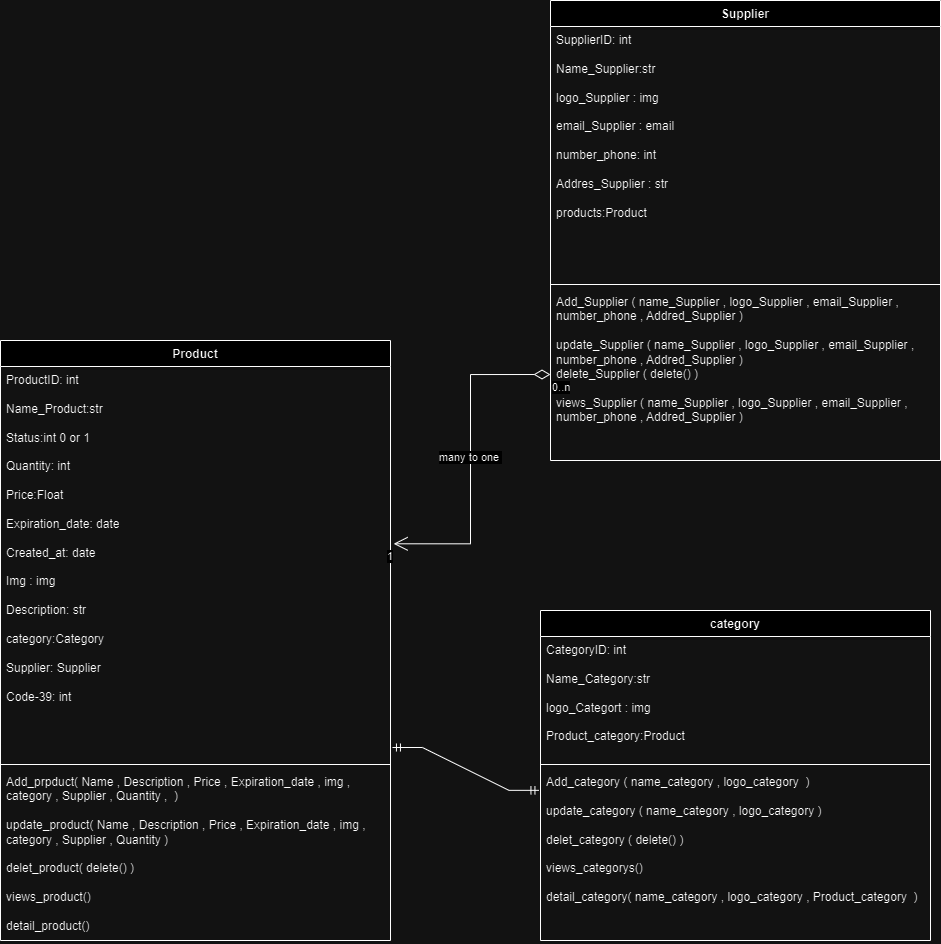

The diagram above was exported from draw.io. Its source (the exported page's mxGraphModel, read from the mxfile embedded in the PNG):
<mxGraphModel dx="1358" dy="651" grid="1" gridSize="10" guides="1" tooltips="1" connect="1" arrows="1" fold="1" page="1" pageScale="1" pageWidth="827" pageHeight="1169" math="0" shadow="0">
  <root>
    <mxCell id="WIyWlLk6GJQsqaUBKTNV-0" />
    <mxCell id="WIyWlLk6GJQsqaUBKTNV-1" parent="WIyWlLk6GJQsqaUBKTNV-0" />
    <mxCell id="LRudQ96M2OZHp_tJImNe-0" value="Product" style="swimlane;fontStyle=1;align=center;verticalAlign=top;childLayout=stackLayout;horizontal=1;startSize=26;horizontalStack=0;resizeParent=1;resizeParentMax=0;resizeLast=0;collapsible=1;marginBottom=0;whiteSpace=wrap;html=1;" parent="WIyWlLk6GJQsqaUBKTNV-1" vertex="1">
      <mxGeometry x="320" y="420" width="390" height="600" as="geometry" />
    </mxCell>
    <mxCell id="LRudQ96M2OZHp_tJImNe-1" value="ProductID: int&lt;div&gt;&amp;nbsp;&lt;div&gt;Name_Product:str&lt;/div&gt;&lt;div&gt;&lt;br&gt;&lt;/div&gt;&lt;div&gt;Status:int 0 or 1&lt;/div&gt;&lt;div&gt;&lt;br&gt;&lt;/div&gt;&lt;div&gt;Quantity: int&amp;nbsp;&lt;br&gt;&lt;/div&gt;&lt;div&gt;&amp;nbsp;&lt;/div&gt;&lt;div&gt;Price:Float&lt;/div&gt;&lt;div&gt;&lt;br&gt;&lt;/div&gt;&lt;div&gt;Expiration_date: date&lt;br&gt;&lt;/div&gt;&lt;div&gt;&lt;br&gt;&lt;/div&gt;&lt;div&gt;Created_at: date&lt;/div&gt;&lt;div&gt;&lt;br&gt;&lt;/div&gt;&lt;div&gt;Img : img&lt;/div&gt;&lt;div&gt;&amp;nbsp;&lt;/div&gt;&lt;div&gt;Description: str&lt;/div&gt;&lt;div&gt;&lt;br&gt;&lt;/div&gt;&lt;div&gt;category:Category&lt;/div&gt;&lt;div&gt;&lt;br&gt;&lt;/div&gt;&lt;div&gt;Supplier: Supplier&lt;/div&gt;&lt;div&gt;&lt;br&gt;&lt;/div&gt;&lt;div&gt;Code-39: int&lt;/div&gt;&lt;/div&gt;" style="text;strokeColor=none;fillColor=none;align=left;verticalAlign=top;spacingLeft=4;spacingRight=4;overflow=hidden;rotatable=0;points=[[0,0.5],[1,0.5]];portConstraint=eastwest;whiteSpace=wrap;html=1;" parent="LRudQ96M2OZHp_tJImNe-0" vertex="1">
      <mxGeometry y="26" width="390" height="394" as="geometry" />
    </mxCell>
    <mxCell id="LRudQ96M2OZHp_tJImNe-2" value="" style="line;strokeWidth=1;fillColor=none;align=left;verticalAlign=middle;spacingTop=-1;spacingLeft=3;spacingRight=3;rotatable=0;labelPosition=right;points=[];portConstraint=eastwest;strokeColor=inherit;" parent="LRudQ96M2OZHp_tJImNe-0" vertex="1">
      <mxGeometry y="420" width="390" height="8" as="geometry" />
    </mxCell>
    <mxCell id="LRudQ96M2OZHp_tJImNe-3" value="Add_prpduct( Name , Description , Price , Expiration_date , img , category , Supplier , Quantity ,&amp;nbsp; )&lt;div&gt;&lt;br&gt;&lt;/div&gt;&lt;div&gt;update_product(&amp;nbsp;&lt;span style=&quot;background-color: initial;&quot;&gt;Name , Description , Price , Expiration_date , img , category , Supplier , Quantity&lt;/span&gt;&lt;span style=&quot;background-color: initial;&quot;&gt;&amp;nbsp;)&lt;/span&gt;&lt;/div&gt;&lt;div&gt;&lt;span style=&quot;background-color: initial;&quot;&gt;&lt;br&gt;&lt;/span&gt;&lt;/div&gt;&lt;div&gt;delet_product( delete() )&lt;/div&gt;&lt;div&gt;&lt;br&gt;&lt;/div&gt;&lt;div&gt;views_product()&lt;/div&gt;&lt;div&gt;&lt;br&gt;&lt;/div&gt;&lt;div&gt;detail_product()&lt;/div&gt;&lt;div&gt;&lt;br&gt;&lt;/div&gt;" style="text;strokeColor=none;fillColor=none;align=left;verticalAlign=top;spacingLeft=4;spacingRight=4;overflow=hidden;rotatable=0;points=[[0,0.5],[1,0.5]];portConstraint=eastwest;whiteSpace=wrap;html=1;" parent="LRudQ96M2OZHp_tJImNe-0" vertex="1">
      <mxGeometry y="428" width="390" height="172" as="geometry" />
    </mxCell>
    <mxCell id="LRudQ96M2OZHp_tJImNe-14" value="category" style="swimlane;fontStyle=1;align=center;verticalAlign=top;childLayout=stackLayout;horizontal=1;startSize=26;horizontalStack=0;resizeParent=1;resizeParentMax=0;resizeLast=0;collapsible=1;marginBottom=0;whiteSpace=wrap;html=1;" parent="WIyWlLk6GJQsqaUBKTNV-1" vertex="1">
      <mxGeometry x="860" y="690" width="390" height="330" as="geometry" />
    </mxCell>
    <mxCell id="LRudQ96M2OZHp_tJImNe-15" value="CategoryID: int&lt;div&gt;&amp;nbsp;&lt;div&gt;Name_Category:str&lt;/div&gt;&lt;div&gt;&lt;span style=&quot;background-color: initial;&quot;&gt;&amp;nbsp;&lt;/span&gt;&lt;/div&gt;&lt;div&gt;logo_Categort : img&lt;/div&gt;&lt;div&gt;&amp;nbsp;&lt;/div&gt;&lt;div&gt;Product_category:Product&lt;/div&gt;&lt;/div&gt;&lt;div&gt;&lt;br&gt;&lt;/div&gt;&lt;div&gt;&lt;br&gt;&lt;/div&gt;" style="text;strokeColor=none;fillColor=none;align=left;verticalAlign=top;spacingLeft=4;spacingRight=4;overflow=hidden;rotatable=0;points=[[0,0.5],[1,0.5]];portConstraint=eastwest;whiteSpace=wrap;html=1;" parent="LRudQ96M2OZHp_tJImNe-14" vertex="1">
      <mxGeometry y="26" width="390" height="124" as="geometry" />
    </mxCell>
    <mxCell id="LRudQ96M2OZHp_tJImNe-16" value="" style="line;strokeWidth=1;fillColor=none;align=left;verticalAlign=middle;spacingTop=-1;spacingLeft=3;spacingRight=3;rotatable=0;labelPosition=right;points=[];portConstraint=eastwest;strokeColor=inherit;" parent="LRudQ96M2OZHp_tJImNe-14" vertex="1">
      <mxGeometry y="150" width="390" height="8" as="geometry" />
    </mxCell>
    <mxCell id="LRudQ96M2OZHp_tJImNe-17" value="&lt;div&gt;Add_category ( name_category , logo_category&amp;nbsp; )&lt;/div&gt;&lt;div&gt;&lt;br&gt;&lt;/div&gt;&lt;div&gt;update_category (&amp;nbsp;&lt;span style=&quot;background-color: initial;&quot;&gt;name_category , logo_category&lt;/span&gt;&lt;span style=&quot;background-color: initial;&quot;&gt;&amp;nbsp;)&lt;/span&gt;&lt;/div&gt;&lt;div&gt;&lt;span style=&quot;background-color: initial;&quot;&gt;&lt;br&gt;&lt;/span&gt;&lt;/div&gt;&lt;div&gt;delet_category ( delete() )&lt;/div&gt;&lt;div&gt;&lt;br&gt;&lt;/div&gt;&lt;div&gt;views_categorys()&lt;/div&gt;&lt;div&gt;&lt;br&gt;&lt;/div&gt;&lt;div&gt;detail_category( name_category , logo_category , Product_category&amp;nbsp; )&lt;/div&gt;&lt;div&gt;&lt;br&gt;&lt;/div&gt;" style="text;strokeColor=none;fillColor=none;align=left;verticalAlign=top;spacingLeft=4;spacingRight=4;overflow=hidden;rotatable=0;points=[[0,0.5],[1,0.5]];portConstraint=eastwest;whiteSpace=wrap;html=1;" parent="LRudQ96M2OZHp_tJImNe-14" vertex="1">
      <mxGeometry y="158" width="390" height="172" as="geometry" />
    </mxCell>
    <mxCell id="LRudQ96M2OZHp_tJImNe-18" value="Supplier" style="swimlane;fontStyle=1;align=center;verticalAlign=top;childLayout=stackLayout;horizontal=1;startSize=26;horizontalStack=0;resizeParent=1;resizeParentMax=0;resizeLast=0;collapsible=1;marginBottom=0;whiteSpace=wrap;html=1;" parent="WIyWlLk6GJQsqaUBKTNV-1" vertex="1">
      <mxGeometry x="870" y="80" width="390" height="460" as="geometry" />
    </mxCell>
    <mxCell id="LRudQ96M2OZHp_tJImNe-19" value="SupplierID: int&lt;div&gt;&amp;nbsp;&lt;div&gt;Name_Supplier:str&lt;/div&gt;&lt;div&gt;&lt;span style=&quot;background-color: initial;&quot;&gt;&amp;nbsp;&lt;/span&gt;&lt;/div&gt;&lt;div&gt;logo_Supplier : img&lt;/div&gt;&lt;div&gt;&amp;nbsp;&lt;/div&gt;&lt;div&gt;email_Supplier : email&lt;/div&gt;&lt;/div&gt;&lt;div&gt;&lt;br&gt;&lt;/div&gt;&lt;div&gt;number_phone: int&amp;nbsp;&lt;/div&gt;&lt;div&gt;&lt;br&gt;&lt;/div&gt;&lt;div&gt;Addres_Supplier : str&lt;/div&gt;&lt;div&gt;&lt;br&gt;&lt;/div&gt;&lt;div&gt;products:Product&lt;/div&gt;" style="text;strokeColor=none;fillColor=none;align=left;verticalAlign=top;spacingLeft=4;spacingRight=4;overflow=hidden;rotatable=0;points=[[0,0.5],[1,0.5]];portConstraint=eastwest;whiteSpace=wrap;html=1;" parent="LRudQ96M2OZHp_tJImNe-18" vertex="1">
      <mxGeometry y="26" width="390" height="254" as="geometry" />
    </mxCell>
    <mxCell id="LRudQ96M2OZHp_tJImNe-20" value="" style="line;strokeWidth=1;fillColor=none;align=left;verticalAlign=middle;spacingTop=-1;spacingLeft=3;spacingRight=3;rotatable=0;labelPosition=right;points=[];portConstraint=eastwest;strokeColor=inherit;" parent="LRudQ96M2OZHp_tJImNe-18" vertex="1">
      <mxGeometry y="280" width="390" height="8" as="geometry" />
    </mxCell>
    <mxCell id="LRudQ96M2OZHp_tJImNe-21" value="&lt;div&gt;Add_Supplier ( name_Supplier , logo_Supplier , email_Supplier , number_phone , Addred_Supplier )&lt;/div&gt;&lt;div&gt;&lt;br&gt;&lt;/div&gt;&lt;div&gt;update_Supplier&amp;nbsp;&lt;span style=&quot;background-color: initial;&quot;&gt;( name_Supplier , logo_Supplier , email_Supplier , number_phone , Addred_Supplier )&lt;/span&gt;&lt;/div&gt;&lt;div&gt;delete_Supplier ( delete() )&lt;/div&gt;&lt;div&gt;&lt;br&gt;&lt;/div&gt;&lt;div&gt;views_Supplier&amp;nbsp;&lt;span style=&quot;background-color: initial;&quot;&gt;( name_Supplier , logo_Supplier , email_Supplier , number_phone , Addred_Supplier )&lt;/span&gt;&lt;/div&gt;&lt;div&gt;&lt;span style=&quot;background-color: initial;&quot;&gt;&lt;br&gt;&lt;/span&gt;&lt;/div&gt;&lt;div&gt;&lt;span style=&quot;background-color: initial;&quot;&gt;&lt;br&gt;&lt;/span&gt;&lt;/div&gt;" style="text;strokeColor=none;fillColor=none;align=left;verticalAlign=top;spacingLeft=4;spacingRight=4;overflow=hidden;rotatable=0;points=[[0,0.5],[1,0.5]];portConstraint=eastwest;whiteSpace=wrap;html=1;" parent="LRudQ96M2OZHp_tJImNe-18" vertex="1">
      <mxGeometry y="288" width="390" height="172" as="geometry" />
    </mxCell>
    <mxCell id="LRudQ96M2OZHp_tJImNe-25" value="many to one&amp;nbsp;" style="endArrow=open;html=1;endSize=12;startArrow=diamondThin;startSize=14;startFill=0;edgeStyle=orthogonalEdgeStyle;rounded=0;exitX=0;exitY=0.5;exitDx=0;exitDy=0;entryX=1.008;entryY=0.45;entryDx=0;entryDy=0;entryPerimeter=0;" parent="WIyWlLk6GJQsqaUBKTNV-1" source="LRudQ96M2OZHp_tJImNe-21" target="LRudQ96M2OZHp_tJImNe-1" edge="1">
      <mxGeometry relative="1" as="geometry">
        <mxPoint x="770" y="760" as="sourcePoint" />
        <mxPoint x="910" y="640" as="targetPoint" />
      </mxGeometry>
    </mxCell>
    <mxCell id="LRudQ96M2OZHp_tJImNe-26" value="0..n" style="edgeLabel;resizable=0;html=1;align=left;verticalAlign=top;" parent="LRudQ96M2OZHp_tJImNe-25" connectable="0" vertex="1">
      <mxGeometry x="-1" relative="1" as="geometry" />
    </mxCell>
    <mxCell id="LRudQ96M2OZHp_tJImNe-27" value="1" style="edgeLabel;resizable=0;html=1;align=right;verticalAlign=top;" parent="LRudQ96M2OZHp_tJImNe-25" connectable="0" vertex="1">
      <mxGeometry x="1" relative="1" as="geometry" />
    </mxCell>
    <mxCell id="0aHWVGECBspj_D-5Q7dZ-0" value="" style="edgeStyle=entityRelationEdgeStyle;fontSize=12;html=1;endArrow=ERmandOne;startArrow=ERmandOne;rounded=0;exitX=1.005;exitY=0.967;exitDx=0;exitDy=0;exitPerimeter=0;entryX=-0.004;entryY=0.127;entryDx=0;entryDy=0;entryPerimeter=0;" edge="1" parent="WIyWlLk6GJQsqaUBKTNV-1" source="LRudQ96M2OZHp_tJImNe-1" target="LRudQ96M2OZHp_tJImNe-17">
      <mxGeometry width="100" height="100" relative="1" as="geometry">
        <mxPoint x="870" y="780" as="sourcePoint" />
        <mxPoint x="970" y="680" as="targetPoint" />
      </mxGeometry>
    </mxCell>
  </root>
</mxGraphModel>